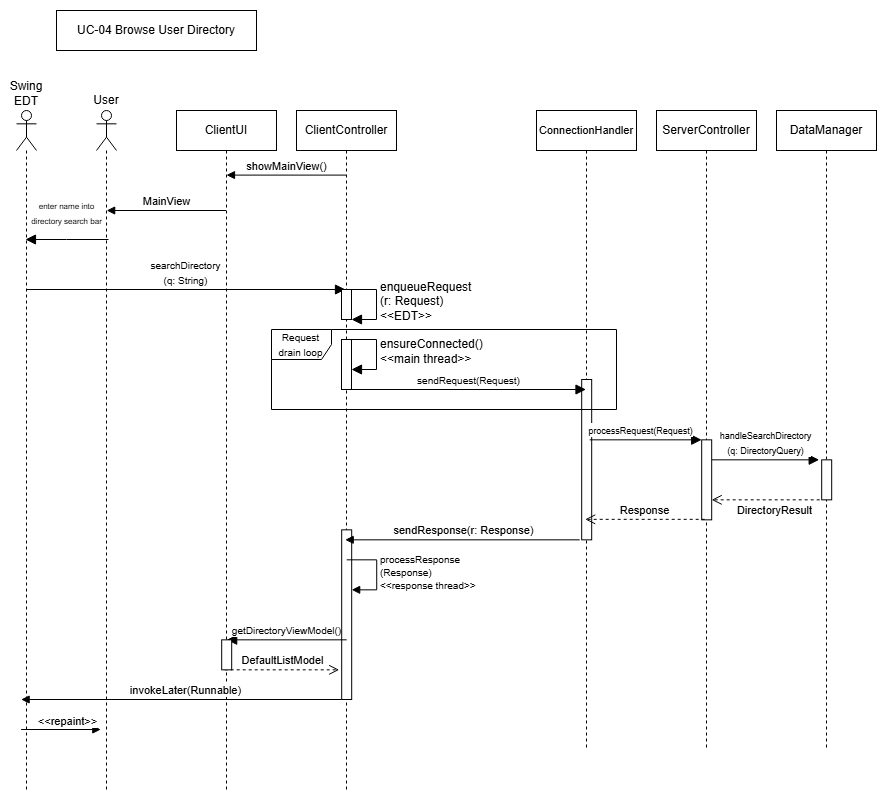

The diagram above was exported from draw.io. Its source (the exported page's mxGraphModel, read from the mxfile embedded in the PNG):
<mxGraphModel dx="1618" dy="929" grid="1" gridSize="10" guides="1" tooltips="1" connect="1" arrows="1" fold="1" page="1" pageScale="1" pageWidth="850" pageHeight="1100" math="0" shadow="0">
  <root>
    <mxCell id="0" />
    <mxCell id="1" parent="0" />
    <mxCell id="uk5dcsNriYvP1SYlPc2v-2" parent="1" style="shape=umlLifeline;perimeter=lifelinePerimeter;whiteSpace=wrap;html=1;container=1;dropTarget=0;collapsible=0;recursiveResize=0;outlineConnect=0;portConstraint=eastwest;newEdgeStyle={&quot;curved&quot;:0,&quot;rounded&quot;:0};" value="ClientUI" vertex="1">
      <mxGeometry height="680" width="100" x="130" y="120" as="geometry" />
    </mxCell>
    <mxCell id="uk5dcsNriYvP1SYlPc2v-1" parent="1" style="shape=umlLifeline;perimeter=lifelinePerimeter;whiteSpace=wrap;html=1;container=1;dropTarget=0;collapsible=0;recursiveResize=0;outlineConnect=0;portConstraint=eastwest;newEdgeStyle={&quot;curved&quot;:0,&quot;rounded&quot;:0};participant=umlActor;size=40;spacingLeft=0;spacingBottom=0;spacingTop=-60;spacing=2;" value="&lt;div&gt;User&lt;/div&gt;" vertex="1">
      <mxGeometry height="680" width="20" x="50" y="120" as="geometry" />
    </mxCell>
    <mxCell id="uk5dcsNriYvP1SYlPc2v-4" parent="1" style="shape=umlLifeline;perimeter=lifelinePerimeter;whiteSpace=wrap;html=1;container=1;dropTarget=0;collapsible=0;recursiveResize=0;outlineConnect=0;portConstraint=eastwest;newEdgeStyle={&quot;curved&quot;:0,&quot;rounded&quot;:0};" value="ClientController" vertex="1">
      <mxGeometry height="680" width="100" x="250" y="120" as="geometry" />
    </mxCell>
    <mxCell id="SyJkObJQ26VahwxAKFcM-17" parent="uk5dcsNriYvP1SYlPc2v-4" style="html=1;points=[[0,0,0,0,5],[0,1,0,0,-5],[1,0,0,0,5],[1,1,0,0,-5]];perimeter=orthogonalPerimeter;outlineConnect=0;targetShapes=umlLifeline;portConstraint=eastwest;newEdgeStyle={&quot;curved&quot;:0,&quot;rounded&quot;:0};" value="" vertex="1">
      <mxGeometry height="169.66" width="10" x="45.19" y="419.34000000000003" as="geometry" />
    </mxCell>
    <mxCell id="uk5dcsNriYvP1SYlPc2v-7" parent="1" style="shape=umlLifeline;perimeter=lifelinePerimeter;whiteSpace=wrap;html=1;container=1;dropTarget=0;collapsible=0;recursiveResize=0;outlineConnect=0;portConstraint=eastwest;newEdgeStyle={&quot;curved&quot;:0,&quot;rounded&quot;:0};" value="&lt;font style=&quot;font-size: 11px;&quot;&gt;ConnectionHandler&lt;/font&gt;" vertex="1">
      <mxGeometry height="640" width="100" x="490" y="120" as="geometry" />
    </mxCell>
    <mxCell id="uk5dcsNriYvP1SYlPc2v-8" parent="uk5dcsNriYvP1SYlPc2v-7" style="html=1;points=[[0,0,0,0,5],[0,1,0,0,-5],[1,0,0,0,5],[1,1,0,0,-5]];perimeter=orthogonalPerimeter;outlineConnect=0;targetShapes=umlLifeline;portConstraint=eastwest;newEdgeStyle={&quot;curved&quot;:0,&quot;rounded&quot;:0};" value="" vertex="1">
      <mxGeometry height="160.34" width="10" x="45.19" y="269" as="geometry" />
    </mxCell>
    <mxCell id="uk5dcsNriYvP1SYlPc2v-9" parent="1" style="shape=umlLifeline;perimeter=lifelinePerimeter;whiteSpace=wrap;html=1;container=1;dropTarget=0;collapsible=0;recursiveResize=0;outlineConnect=0;portConstraint=eastwest;newEdgeStyle={&quot;curved&quot;:0,&quot;rounded&quot;:0};" value="ServerController" vertex="1">
      <mxGeometry height="640" width="100" x="610" y="120" as="geometry" />
    </mxCell>
    <mxCell id="uk5dcsNriYvP1SYlPc2v-10" parent="uk5dcsNriYvP1SYlPc2v-9" style="html=1;points=[[0,0,0,0,5],[0,1,0,0,-5],[1,0,0,0,5],[1,1,0,0,-5]];perimeter=orthogonalPerimeter;outlineConnect=0;targetShapes=umlLifeline;portConstraint=eastwest;newEdgeStyle={&quot;curved&quot;:0,&quot;rounded&quot;:0};" value="" vertex="1">
      <mxGeometry height="80" width="10" x="45.19" y="329.3399999999999" as="geometry" />
    </mxCell>
    <mxCell id="uk5dcsNriYvP1SYlPc2v-11" parent="1" style="shape=umlLifeline;perimeter=lifelinePerimeter;whiteSpace=wrap;html=1;container=1;dropTarget=0;collapsible=0;recursiveResize=0;outlineConnect=0;portConstraint=eastwest;newEdgeStyle={&quot;curved&quot;:0,&quot;rounded&quot;:0};" value="DataManager" vertex="1">
      <mxGeometry height="640" width="100" x="730" y="120" as="geometry" />
    </mxCell>
    <mxCell id="WB3e1H3wKmcTFKg99HI9-2" parent="uk5dcsNriYvP1SYlPc2v-11" style="html=1;points=[[0,0,0,0,5],[0,1,0,0,-5],[1,0,0,0,5],[1,1,0,0,-5]];perimeter=orthogonalPerimeter;outlineConnect=0;targetShapes=umlLifeline;portConstraint=eastwest;newEdgeStyle={&quot;curved&quot;:0,&quot;rounded&quot;:0};" value="" vertex="1">
      <mxGeometry height="40" width="10" x="45.19" y="349.3399999999999" as="geometry" />
    </mxCell>
    <mxCell id="uk5dcsNriYvP1SYlPc2v-14" edge="1" parent="1" source="uk5dcsNriYvP1SYlPc2v-10" style="html=1;verticalAlign=bottom;endArrow=block;curved=0;rounded=0;fontSize=12;startSize=8;endSize=8;" value="&lt;font style=&quot;font-size: 9px;&quot;&gt;handleSearchDirectory&lt;/font&gt;&lt;div&gt;&lt;font style=&quot;font-size: 9px;&quot;&gt;(q: DirectoryQuery)&lt;/font&gt;&lt;/div&gt;">
      <mxGeometry relative="1" width="80" x="-0.0038" as="geometry">
        <mxPoint as="offset" />
        <mxPoint x="663.19" y="469.3399999999999" as="sourcePoint" />
        <mxPoint x="772.69" y="469.3399999999999" as="targetPoint" />
      </mxGeometry>
    </mxCell>
    <mxCell id="uk5dcsNriYvP1SYlPc2v-16" parent="1" style="rounded=0;whiteSpace=wrap;html=1;" value="UC-04 Browse User Directory" vertex="1">
      <mxGeometry height="40" width="200" x="10" y="20" as="geometry" />
    </mxCell>
    <mxCell id="uk5dcsNriYvP1SYlPc2v-17" edge="1" parent="1" style="html=1;verticalAlign=bottom;endArrow=block;curved=0;rounded=0;fontSize=12;startSize=8;endSize=8;" value="&lt;span style=&quot;font-size: 10px;&quot;&gt;searchDirectory&lt;/span&gt;&lt;div&gt;&lt;span style=&quot;font-size: 10px;&quot;&gt;(q: String)&lt;/span&gt;&lt;/div&gt;">
      <mxGeometry relative="1" width="80" x="-0.0038" as="geometry">
        <mxPoint as="offset" />
        <mxPoint x="-20.189655172413723" y="298.9999999999999" as="sourcePoint" />
        <mxPoint x="299" y="299" as="targetPoint" />
      </mxGeometry>
    </mxCell>
    <mxCell id="uk5dcsNriYvP1SYlPc2v-18" edge="1" parent="1" style="html=1;verticalAlign=bottom;endArrow=block;curved=0;rounded=0;fontSize=12;startSize=8;endSize=8;" value="&lt;span style=&quot;font-size: 10px;&quot;&gt;getDirectoryViewModel()&lt;/span&gt;">
      <mxGeometry relative="1" width="80" as="geometry">
        <mxPoint as="offset" />
        <mxPoint x="300.19000000000005" y="649.3399999999999" as="sourcePoint" />
        <mxPoint x="180.19" y="649.3399999999999" as="targetPoint" />
      </mxGeometry>
    </mxCell>
    <mxCell id="67zaSoQx0181p2B0ln03-1" edge="1" parent="1" source="uk5dcsNriYvP1SYlPc2v-4" style="html=1;verticalAlign=bottom;endArrow=block;curved=0;rounded=0;entryX=0.5;entryY=0.095;entryDx=0;entryDy=0;entryPerimeter=0;" target="uk5dcsNriYvP1SYlPc2v-2" value="showMainView()">
      <mxGeometry relative="1" width="80" x="-0.0016" as="geometry">
        <mxPoint as="offset" />
        <mxPoint x="290" y="200" as="sourcePoint" />
        <mxPoint x="185" y="200" as="targetPoint" />
      </mxGeometry>
    </mxCell>
    <mxCell id="grVx_5rvo7vgFu3aX6uW-1" edge="1" parent="1" style="html=1;verticalAlign=bottom;endArrow=block;curved=0;rounded=0;fontSize=12;startSize=8;endSize=8;" target="uk5dcsNriYvP1SYlPc2v-10" value="&lt;font style=&quot;font-size: 9px;&quot;&gt;processRequest(Request)&lt;/font&gt;">
      <mxGeometry relative="1" width="80" x="-0.0868" as="geometry">
        <mxPoint as="offset" />
        <mxPoint x="543.19" y="449.3399999999999" as="sourcePoint" />
        <mxPoint x="652.69" y="449.3399999999999" as="targetPoint" />
      </mxGeometry>
    </mxCell>
    <mxCell id="WB3e1H3wKmcTFKg99HI9-1" edge="1" parent="1" style="html=1;verticalAlign=bottom;endArrow=open;dashed=1;endSize=8;curved=0;rounded=0;" target="uk5dcsNriYvP1SYlPc2v-10" value="DirectoryResult">
      <mxGeometry relative="1" x="-0.1655" y="20" as="geometry">
        <mxPoint as="offset" />
        <mxPoint x="773.19" y="509.3399999999999" as="sourcePoint" />
        <mxPoint x="663.19" y="509.3399999999999" as="targetPoint" />
      </mxGeometry>
    </mxCell>
    <mxCell id="WB3e1H3wKmcTFKg99HI9-4" edge="1" parent="1" style="html=1;verticalAlign=bottom;endArrow=open;dashed=1;endSize=8;curved=0;rounded=0;" value="Response">
      <mxGeometry relative="1" as="geometry">
        <mxPoint x="658.19" y="528.8399999999999" as="sourcePoint" />
        <mxPoint x="538.69" y="528.8399999999999" as="targetPoint" />
      </mxGeometry>
    </mxCell>
    <mxCell id="WB3e1H3wKmcTFKg99HI9-5" edge="1" parent="1" style="html=1;verticalAlign=bottom;endArrow=block;curved=0;rounded=0;" value="sendResponse(r: Response)">
      <mxGeometry relative="1" width="80" x="-0.0021" as="geometry">
        <mxPoint as="offset" />
        <mxPoint x="533.19" y="549.3399999999999" as="sourcePoint" />
        <mxPoint x="298.69000000000005" y="549.3399999999999" as="targetPoint" />
      </mxGeometry>
    </mxCell>
    <mxCell id="rBV5LKQ2Pl-cseY_CTCc-1" edge="1" parent="1" style="html=1;align=left;spacingLeft=2;endArrow=block;rounded=0;edgeStyle=orthogonalEdgeStyle;curved=0;rounded=0;" value="&lt;font style=&quot;font-size: 10px;&quot;&gt;processResponse&lt;/font&gt;&lt;div&gt;&lt;font style=&quot;font-size: 10px;&quot;&gt;(Response)&lt;/font&gt;&lt;/div&gt;&lt;div&gt;&lt;font style=&quot;font-size: 10px;&quot;&gt;&amp;lt;&amp;lt;response thread&amp;gt;&amp;gt;&lt;/font&gt;&lt;/div&gt;">
      <mxGeometry relative="1" as="geometry">
        <Array as="points">
          <mxPoint x="330.19000000000005" y="599.3399999999999" />
        </Array>
        <mxPoint x="300.19000000000005" y="569.3399999999999" as="sourcePoint" />
        <mxPoint x="305.19000000000005" y="599.3400000000001" as="targetPoint" />
      </mxGeometry>
    </mxCell>
    <mxCell id="WpuFbouHk3cnqM9N37hk-1" edge="1" parent="1" style="html=1;verticalAlign=bottom;endArrow=open;dashed=1;endSize=8;curved=0;rounded=0;" value="DefaultListModel">
      <mxGeometry relative="1" x="0.0042" as="geometry">
        <mxPoint as="offset" />
        <mxPoint x="178.19" y="679.3399999999999" as="sourcePoint" />
        <mxPoint x="292.69000000000005" y="679.3399999999999" as="targetPoint" />
      </mxGeometry>
    </mxCell>
    <mxCell id="SyJkObJQ26VahwxAKFcM-11" parent="1" style="html=1;points=[[0,0,0,0,5],[0,1,0,0,-5],[1,0,0,0,5],[1,1,0,0,-5]];perimeter=orthogonalPerimeter;outlineConnect=0;targetShapes=umlLifeline;portConstraint=eastwest;newEdgeStyle={&quot;curved&quot;:0,&quot;rounded&quot;:0};" value="" vertex="1">
      <mxGeometry height="30" width="10" x="175.19" y="649.3399999999999" as="geometry" />
    </mxCell>
    <mxCell id="SyJkObJQ26VahwxAKFcM-14" parent="1" style="shape=umlLifeline;perimeter=lifelinePerimeter;whiteSpace=wrap;html=1;container=1;dropTarget=0;collapsible=0;recursiveResize=0;outlineConnect=0;portConstraint=eastwest;newEdgeStyle={&quot;curved&quot;:0,&quot;rounded&quot;:0};participant=umlActor;spacingTop=-75;size=40;" value="Swing EDT" vertex="1">
      <mxGeometry height="680" width="20" x="-30" y="120" as="geometry" />
    </mxCell>
    <mxCell id="SyJkObJQ26VahwxAKFcM-15" edge="1" parent="1" style="html=1;verticalAlign=bottom;endArrow=block;curved=0;rounded=0;" value="invokeLater(Runnable)">
      <mxGeometry relative="1" width="80" x="-0.03" as="geometry">
        <mxPoint as="offset" />
        <mxPoint x="295" y="708.9999999999999" as="sourcePoint" />
        <mxPoint x="-25.37965517241395" y="708.9999999999999" as="targetPoint" />
      </mxGeometry>
    </mxCell>
    <mxCell id="SyJkObJQ26VahwxAKFcM-16" edge="1" parent="1" style="html=1;verticalAlign=bottom;endArrow=block;curved=0;rounded=0;" value="&amp;lt;&amp;lt;repaint&amp;gt;&amp;gt;">
      <mxGeometry relative="1" width="80" x="0.1389" y="-1" as="geometry">
        <mxPoint x="1" as="offset" />
        <mxPoint x="-25.37965517241395" y="738.9999999999999" as="sourcePoint" />
        <mxPoint x="54.309999999999995" y="738.9999999999999" as="targetPoint" />
      </mxGeometry>
    </mxCell>
    <mxCell id="uk5dcsNriYvP1SYlPc2v-15" edge="1" parent="1" style="html=1;verticalAlign=bottom;endArrow=block;curved=0;rounded=0;fontSize=12;startSize=8;endSize=8;" value="&lt;font style=&quot;font-size: 8px;&quot;&gt;enter name into&lt;/font&gt;&lt;div&gt;&lt;font style=&quot;font-size: 8px;&quot;&gt;directory search bar&lt;/font&gt;&lt;/div&gt;">
      <mxGeometry relative="1" width="80" x="0.0116" y="-10" as="geometry">
        <mxPoint as="offset" />
        <Array as="points">
          <mxPoint x="20" y="249" />
        </Array>
        <mxPoint x="62" y="249" as="sourcePoint" />
        <mxPoint x="-21.038461538461434" y="249" as="targetPoint" />
      </mxGeometry>
    </mxCell>
    <mxCell id="3QVIP8bE1EKnVEost72T-1" edge="1" parent="1" style="html=1;align=left;spacingLeft=2;endArrow=block;rounded=0;edgeStyle=orthogonalEdgeStyle;curved=0;rounded=0;fontSize=12;startSize=8;endSize=8;" value="enqueueRequest&lt;div&gt;(r: Request)&lt;/div&gt;&lt;div&gt;&amp;lt;&amp;lt;EDT&amp;gt;&amp;gt;&lt;/div&gt;">
      <mxGeometry relative="1" as="geometry">
        <Array as="points">
          <mxPoint x="330.00000000000006" y="329" />
        </Array>
        <mxPoint x="300.00000000000006" y="299" as="sourcePoint" />
        <mxPoint x="305.00000000000006" y="329" as="targetPoint" />
      </mxGeometry>
    </mxCell>
    <mxCell id="3QVIP8bE1EKnVEost72T-3" edge="1" parent="1" style="html=1;align=left;spacingLeft=2;endArrow=block;rounded=0;edgeStyle=orthogonalEdgeStyle;curved=0;rounded=0;fontSize=12;startSize=8;endSize=8;" target="3QVIP8bE1EKnVEost72T-2" value="ensureConnected()&lt;div&gt;&amp;lt;&amp;lt;main thread&amp;gt;&amp;gt;&lt;/div&gt;">
      <mxGeometry relative="1" as="geometry">
        <Array as="points">
          <mxPoint x="330.00000000000006" y="379" />
        </Array>
        <mxPoint x="300.00000000000006" y="349" as="sourcePoint" />
      </mxGeometry>
    </mxCell>
    <mxCell id="3QVIP8bE1EKnVEost72T-5" edge="1" parent="1" style="html=1;verticalAlign=bottom;endArrow=block;curved=0;rounded=0;fontSize=12;startSize=8;endSize=8;" value="&lt;span style=&quot;font-size: 10px;&quot;&gt;sendRequest(Request)&lt;/span&gt;">
      <mxGeometry relative="1" width="80" x="-0.0038" as="geometry">
        <mxPoint as="offset" />
        <mxPoint x="305.00000000000006" y="399" as="sourcePoint" />
        <mxPoint x="539.5" y="399" as="targetPoint" />
      </mxGeometry>
    </mxCell>
    <mxCell id="3QVIP8bE1EKnVEost72T-2" parent="1" style="html=1;points=[[0,0,0,0,5],[0,1,0,0,-5],[1,0,0,0,5],[1,1,0,0,-5]];perimeter=orthogonalPerimeter;outlineConnect=0;targetShapes=umlLifeline;portConstraint=eastwest;newEdgeStyle={&quot;curved&quot;:0,&quot;rounded&quot;:0};" value="" vertex="1">
      <mxGeometry height="50" width="10" x="295.00000000000006" y="349" as="geometry" />
    </mxCell>
    <mxCell id="3QVIP8bE1EKnVEost72T-4" parent="1" style="shape=umlFrame;whiteSpace=wrap;html=1;pointerEvents=0;" value="&lt;font style=&quot;font-size: 10px;&quot;&gt;Request&lt;/font&gt;&lt;div&gt;&lt;font style=&quot;font-size: 10px;&quot;&gt;drain loop&lt;/font&gt;&lt;/div&gt;" vertex="1">
      <mxGeometry height="80" width="345" x="225" y="339" as="geometry" />
    </mxCell>
    <mxCell id="3QVIP8bE1EKnVEost72T-6" parent="1" style="html=1;points=[[0,0,0,0,5],[0,1,0,0,-5],[1,0,0,0,5],[1,1,0,0,-5]];perimeter=orthogonalPerimeter;outlineConnect=0;targetShapes=umlLifeline;portConstraint=eastwest;newEdgeStyle={&quot;curved&quot;:0,&quot;rounded&quot;:0};" value="" vertex="1">
      <mxGeometry height="30" width="10" x="295.00000000000006" y="299" as="geometry" />
    </mxCell>
    <mxCell id="2hAgtsWbwWBc-WK7Aj64-1" edge="1" parent="1" source="uk5dcsNriYvP1SYlPc2v-2" style="html=1;verticalAlign=bottom;endArrow=block;curved=0;rounded=0;" value="MainView">
      <mxGeometry relative="1" width="80" as="geometry">
        <mxPoint x="175.19" y="220" as="sourcePoint" />
        <mxPoint x="60.19" y="220" as="targetPoint" />
      </mxGeometry>
    </mxCell>
  </root>
</mxGraphModel>